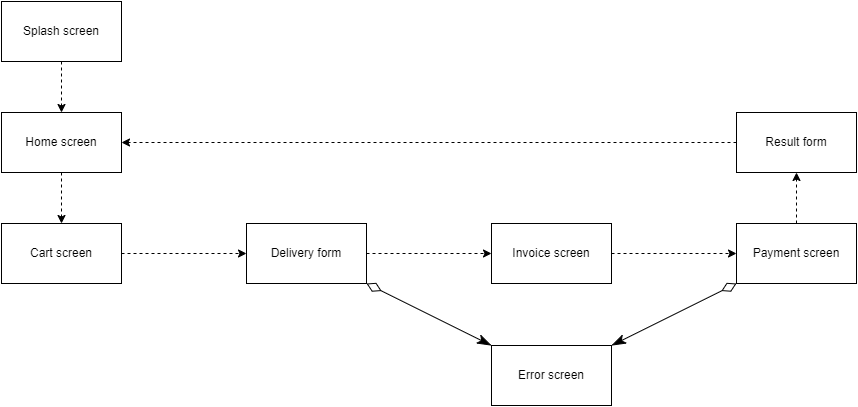

The diagram above was exported from draw.io. Its source (the exported page's mxGraphModel, read from the mxfile embedded in the PNG):
<mxGraphModel dx="952" dy="1086" grid="0" gridSize="10" guides="1" tooltips="1" connect="1" arrows="1" fold="1" page="1" pageScale="1" pageWidth="850" pageHeight="1100" math="0" shadow="0">
  <root>
    <mxCell id="0" />
    <mxCell id="1" parent="0" />
    <mxCell id="2" style="edgeStyle=orthogonalEdgeStyle;rounded=0;orthogonalLoop=1;jettySize=auto;html=1;entryX=0.5;entryY=0;entryDx=0;entryDy=0;dashed=1;" edge="1" source="3" target="5" parent="1">
      <mxGeometry relative="1" as="geometry" />
    </mxCell>
    <mxCell id="3" value="Splash screen" style="rounded=0;whiteSpace=wrap;html=1;" vertex="1" parent="1">
      <mxGeometry x="168" y="105" width="120" height="60" as="geometry" />
    </mxCell>
    <mxCell id="4" style="edgeStyle=orthogonalEdgeStyle;rounded=0;orthogonalLoop=1;jettySize=auto;html=1;entryX=0.5;entryY=0;entryDx=0;entryDy=0;dashed=1;" edge="1" source="5" target="7" parent="1">
      <mxGeometry relative="1" as="geometry" />
    </mxCell>
    <mxCell id="5" value="Home screen" style="rounded=0;whiteSpace=wrap;html=1;" vertex="1" parent="1">
      <mxGeometry x="168" y="216" width="120" height="60" as="geometry" />
    </mxCell>
    <mxCell id="6" style="edgeStyle=orthogonalEdgeStyle;rounded=0;orthogonalLoop=1;jettySize=auto;html=1;entryX=0;entryY=0.5;entryDx=0;entryDy=0;dashed=1;" edge="1" source="7" target="9" parent="1">
      <mxGeometry relative="1" as="geometry" />
    </mxCell>
    <mxCell id="7" value="Cart screen" style="rounded=0;whiteSpace=wrap;html=1;" vertex="1" parent="1">
      <mxGeometry x="168" y="327" width="120" height="60" as="geometry" />
    </mxCell>
    <mxCell id="8" style="edgeStyle=orthogonalEdgeStyle;rounded=0;orthogonalLoop=1;jettySize=auto;html=1;entryX=0;entryY=0.5;entryDx=0;entryDy=0;dashed=1;" edge="1" source="9" target="11" parent="1">
      <mxGeometry relative="1" as="geometry" />
    </mxCell>
    <mxCell id="9" value="Delivery form" style="rounded=0;whiteSpace=wrap;html=1;" vertex="1" parent="1">
      <mxGeometry x="413" y="327" width="120" height="60" as="geometry" />
    </mxCell>
    <mxCell id="10" style="edgeStyle=orthogonalEdgeStyle;rounded=0;orthogonalLoop=1;jettySize=auto;html=1;entryX=0;entryY=0.5;entryDx=0;entryDy=0;dashed=1;" edge="1" source="11" target="13" parent="1">
      <mxGeometry relative="1" as="geometry" />
    </mxCell>
    <mxCell id="11" value="Invoice screen" style="rounded=0;whiteSpace=wrap;html=1;" vertex="1" parent="1">
      <mxGeometry x="658" y="327" width="120" height="60" as="geometry" />
    </mxCell>
    <mxCell id="12" style="edgeStyle=orthogonalEdgeStyle;rounded=0;orthogonalLoop=1;jettySize=auto;html=1;entryX=0.5;entryY=1;entryDx=0;entryDy=0;dashed=1;" edge="1" source="13" target="15" parent="1">
      <mxGeometry relative="1" as="geometry" />
    </mxCell>
    <mxCell id="13" value="Payment screen" style="rounded=0;whiteSpace=wrap;html=1;" vertex="1" parent="1">
      <mxGeometry x="903" y="327" width="120" height="60" as="geometry" />
    </mxCell>
    <mxCell id="14" style="edgeStyle=orthogonalEdgeStyle;rounded=0;orthogonalLoop=1;jettySize=auto;html=1;dashed=1;" edge="1" source="15" target="5" parent="1">
      <mxGeometry relative="1" as="geometry" />
    </mxCell>
    <mxCell id="15" value="Result form" style="rounded=0;whiteSpace=wrap;html=1;" vertex="1" parent="1">
      <mxGeometry x="903" y="216" width="120" height="60" as="geometry" />
    </mxCell>
    <mxCell id="16" value="Error screen" style="rounded=0;whiteSpace=wrap;html=1;" vertex="1" parent="1">
      <mxGeometry x="658" y="449" width="120" height="60" as="geometry" />
    </mxCell>
    <mxCell id="17" value="" style="endArrow=classicThin;html=1;endSize=12;startArrow=diamondThin;startSize=14;startFill=0;align=left;verticalAlign=bottom;rounded=0;exitX=1;exitY=1;exitDx=0;exitDy=0;entryX=0;entryY=0;entryDx=0;entryDy=0;endFill=1;" edge="1" source="9" target="16" parent="1">
      <mxGeometry x="-1" y="3" relative="1" as="geometry">
        <mxPoint x="504" y="213" as="sourcePoint" />
        <mxPoint x="664" y="213" as="targetPoint" />
      </mxGeometry>
    </mxCell>
    <mxCell id="18" value="" style="endArrow=classicThin;html=1;endSize=12;startArrow=diamondThin;startSize=14;startFill=0;align=left;verticalAlign=bottom;rounded=0;entryX=1;entryY=0;entryDx=0;entryDy=0;exitX=0;exitY=1;exitDx=0;exitDy=0;endFill=1;" edge="1" source="13" target="16" parent="1">
      <mxGeometry x="-1" y="3" relative="1" as="geometry">
        <mxPoint x="893" y="443" as="sourcePoint" />
        <mxPoint x="645" y="323" as="targetPoint" />
      </mxGeometry>
    </mxCell>
  </root>
</mxGraphModel>